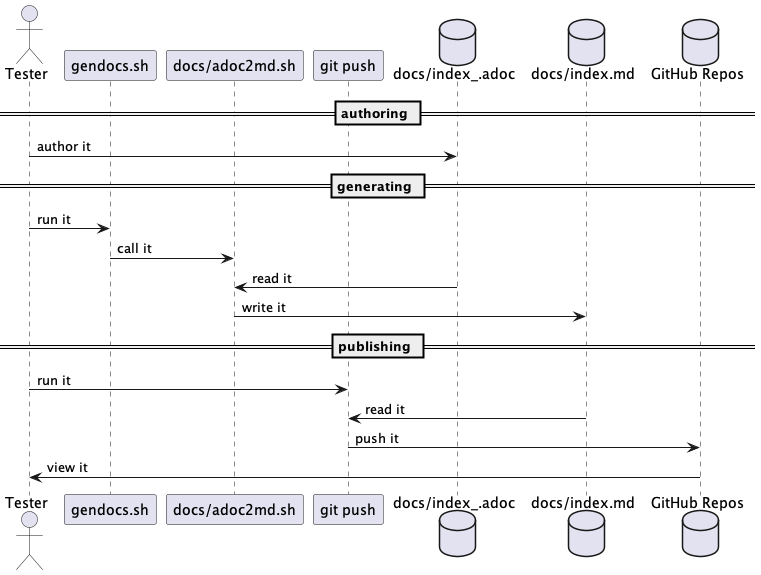

The diagram above was rendered by PlantUML. Its source (embedded in the PNG):
@startuml sequence

actor       Tester             as tester
participant gendocs.sh         as gendocs
participant "docs/adoc2md.sh"  as adoc2md
participant "git push"         as gitpush
database    "docs/index_.adoc" as indexadoc
database    "docs/index.md"    as indexmd
database    "GitHub Repos"     as repos

== authoring ==
tester      -> indexadoc     : author it

== generating ==
tester      -> gendocs       : run it
gendocs     -> adoc2md       : call it
adoc2md     <- indexadoc     : read it
adoc2md     -> indexmd       : write it

== publishing ==
tester      -> gitpush       : run it
indexmd     -> gitpush       : read it
gitpush     -> repos         : push it
tester      <- repos         : view it
@enduml